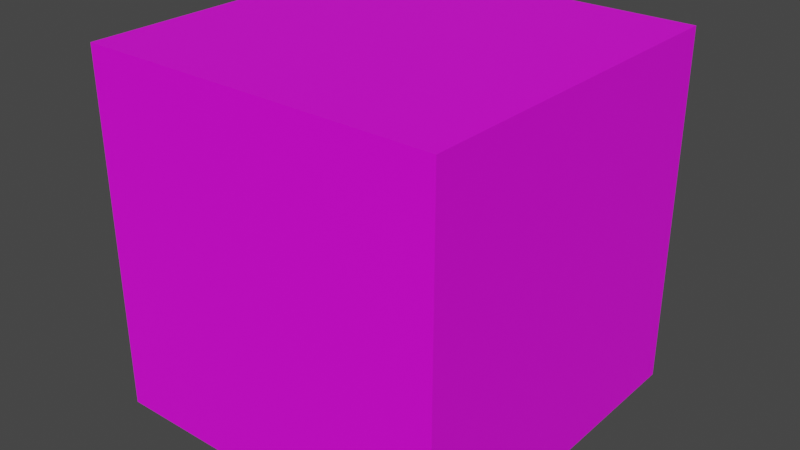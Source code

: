 # Source: dice.blend  (saved by Blender 3.6.11; exported with 4.5.12 LTS)
import bpy
from mathutils import Matrix  # noqa: F401  (used for matrix-valued properties, if any)

bpy.ops.wm.read_factory_settings(use_empty=True)
scene = bpy.context.scene
scene.name = 'Scene'

# ---- collections
col_collection = bpy.data.collections.new('Collection'); scene.collection.children.link(col_collection)

# ---- images (referenced by path relative to the original .blend; pixels are not part of the script)
import os
ASSET_DIR = os.environ.get("B2B_ASSET_DIR", "")  # directory of the original .blend (textures are referenced by path, not embedded)
HERE = os.path.dirname(os.path.abspath(__file__))  # packed textures are extracted next to this script under _unpacked/

def load_image(name, relpath, width, height, colorspace="sRGB"):
    """Load a texture the original file referenced (path relative to the .blend, or extracted next to this script)."""
    p = next((c for c in (os.path.join(HERE, relpath), os.path.join(ASSET_DIR, relpath)) if relpath and os.path.exists(c)), "")
    if p:
        img = bpy.data.images.load(p, check_existing=True)
        img.name = name
    else:  # same state as the original file: an image datablock whose file is absent (Cycles renders it pink)
        img = bpy.data.images.new(name, width, height)
        img.source = "FILE"
        img.filepath = "//" + (relpath or name)
    img.colorspace_settings.name = colorspace
    return img
img_dice = load_image('dice', 'dice.png', 1024, 1024, 'sRGB')

# ---- materials (node trees are filled in below, after node groups)
mat_material = bpy.data.materials.new('Material')
mat_material.alpha_threshold = 0.0
mat_material.use_transparent_shadow = False
mat_material.roughness = 0.5
mat_material.line_color = (0.0, 0.0, 0.0, 1.0)

# ---- material node trees
mat_material.use_nodes = True; mat_material.node_tree.nodes.clear()
_N = mat_material.node_tree.nodes; _L = mat_material.node_tree.links
n0 = _N.new('ShaderNodeOutputMaterial'); n0.name = 'Material Output'; n0.location = (300, 300)
n1 = _N.new('ShaderNodeBsdfPrincipled'); n1.name = 'Principled BSDF'; n1.location = (10, 300)
n1.distribution = 'GGX'
n1.subsurface_method = 'RANDOM_WALK_SKIN'
n1.inputs[3].default_value = 1.45
n1.inputs[27].default_value = (0.0, 0.0, 0.0, 1.0)
n1.inputs[28].default_value = 1.0
n2 = _N.new('ShaderNodeTexImage'); n2.name = 'Image Texture'; n2.location = (-341, 222)
n2.image = img_dice
_L.new(n1.outputs[0], n0.inputs[0])
_L.new(n2.outputs[0], n1.inputs[0])
n0.is_active_output = True

# ---- world
world_world = bpy.data.worlds.new('World'); scene.world = world_world
world_world.use_nodes = True; world_world.node_tree.nodes.clear()
_N = world_world.node_tree.nodes; _L = world_world.node_tree.links
n0 = _N.new('ShaderNodeOutputWorld'); n0.name = 'World Output'; n0.location = (300, 300)
n1 = _N.new('ShaderNodeBackground'); n1.name = 'Background'; n1.location = (10, 300)
n1.inputs[0].default_value = (0.05088, 0.05088, 0.05088, 1.0)
_L.new(n1.outputs[0], n0.inputs[0])
n0.is_active_output = True
world_world.color = (0.05088, 0.05088, 0.05088)
world_world.use_sun_shadow = False
world_world.sun_shadow_jitter_overblur = 0.0

# ---- meshes
me_cube = bpy.data.meshes.new('Cube')
me_cube.from_pydata([(1.0, 1.0, 1.0), (1.0, 1.0, -1.0), (1.0, -1.0, 1.0), (1.0, -1.0, -1.0), (-1.0, 1.0, 1.0), (-1.0, 1.0, -1.0), (-1.0, -1.0, 1.0), (-1.0, -1.0, -1.0)], [], [(0, 4, 6, 2), (3, 2, 6, 7), (7, 6, 4, 5), (5, 1, 3, 7), (1, 0, 2, 3), (5, 4, 0, 1)])
_uv = me_cube.uv_layers.new(name='UVMap')
_uv.uv.foreach_set('vector', [0.625, 0.5, 0.875, 0.5, 0.875, 0.75, 0.625, 0.75, 0.375, 0.75, 0.625, 0.75, 0.625, 1.0, 0.375, 1.0, 0.375, 0.0, 0.625, 0.0, 0.625, 0.25, 0.375, 0.25, 0.125, 0.5, 0.375, 0.5, 0.375, 0.75, 0.125, 0.75, 0.375, 0.5, 0.625, 0.5, 0.625, 0.75, 0.375, 0.75, 0.375, 0.25, 0.625, 0.25, 0.625, 0.5, 0.375, 0.5])
me_cube.materials.append(mat_material)
me_cube.use_mirror_vertex_groups = False
me_cube.update()

# ---- objects
ob_cube = bpy.data.objects.new('Cube', me_cube)

# ---- transforms, parenting, visibility, modifiers, constraints
ob_cube.location = (0.0, 0.0, 0.0)
ob_cube.lock_rotations_4d = False
ob_cube.empty_display_type = 'ARROWS'
ob_cube.lineart.crease_threshold = 0.0

# ---- collection membership
col_collection.objects.link(ob_cube)

# ---- scene / render settings (as saved in the file)
scene.frame_start = 1; scene.frame_end = 250; scene.frame_set(1)
scene.render.engine = 'BLENDER_EEVEE_NEXT'
scene.cycles.sampling_pattern = 'TABULATED_SOBOL'
scene.view_settings.view_transform = 'Filmic'
bpy.context.view_layer.update()

# ---- added for rendering (the .blend has no active camera and no usable light): camera, sun
cam_auto = bpy.data.cameras.new('AutoCamera')
cam_auto.lens = 50.0
cam_auto.sensor_width = 36.0
cam_auto.clip_end = 1000.0
ob_auto_camera = bpy.data.objects.new('AutoCamera', cam_auto)
scene.collection.objects.link(ob_auto_camera)
ob_auto_camera.location = (3.20507, -3.84609, 2.56406)
ob_auto_camera.rotation_euler = (1.09748, -7.21219e-08, 0.694738)
scene.camera = ob_auto_camera
light_auto_sun = bpy.data.lights.new('AutoSun', 'SUN')
light_auto_sun.energy = 3.0
light_auto_sun.angle = 0.0523599
ob_auto_sun = bpy.data.objects.new('AutoSun', light_auto_sun)
scene.collection.objects.link(ob_auto_sun)
ob_auto_sun.rotation_euler = (0.872665, 0.174533, 0.523599)
bpy.context.view_layer.update()
